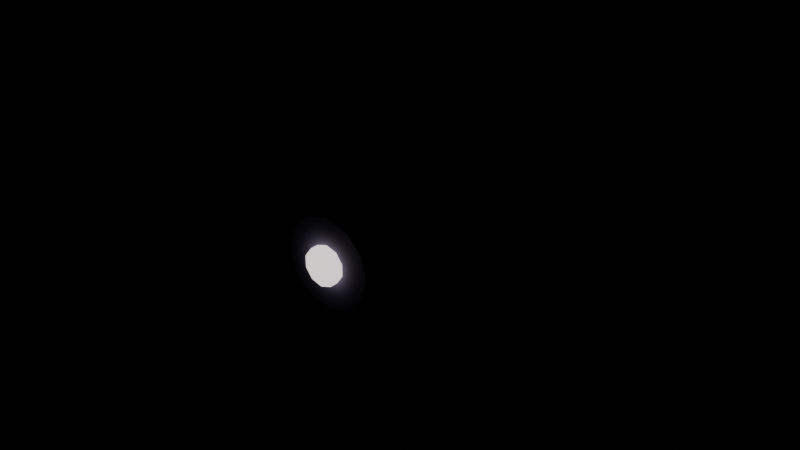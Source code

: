 # Source: drone.blend  (saved by Blender 5.3.31; exported with 4.5.12 LTS)
import bpy
from mathutils import Matrix  # noqa: F401  (used for matrix-valued properties, if any)

bpy.ops.wm.read_factory_settings(use_empty=True)
scene = bpy.context.scene
scene.name = 'Scene'

# ---- materials (node trees are filled in below, after node groups)
mat_coral = bpy.data.materials.new('Coral')
mat_coraldark = bpy.data.materials.new('CoralDark')
mat_ink = bpy.data.materials.new('Ink')
mat_eyeglow = bpy.data.materials.new('EyeGlow')
mat_rotorglass = bpy.data.materials.new('RotorGlass')
mat_rotorglass.surface_render_method = 'BLENDED'
mat_rotorglass.blend_method = 'BLEND'

# ---- material node trees
mat_coral.use_nodes = True; mat_coral.node_tree.nodes.clear()
_N = mat_coral.node_tree.nodes; _L = mat_coral.node_tree.links
n0 = _N.new('ShaderNodeBsdfPrincipled'); n0.name = 'Principled BSDF'; n0.location = (-200, 100)
n0.inputs[0].default_value = (1.0, 0.48, 0.42, 1.0)
n0.inputs[2].default_value = 0.7
n0.inputs[10].default_value = 0.005
n1 = _N.new('ShaderNodeOutputMaterial'); n1.name = 'Material Output'; n1.location = (200, 100)
_L.new(n0.outputs[0], n1.inputs[0])
n1.is_active_output = True
mat_coraldark.use_nodes = True; mat_coraldark.node_tree.nodes.clear()
_N = mat_coraldark.node_tree.nodes; _L = mat_coraldark.node_tree.links
n0 = _N.new('ShaderNodeBsdfPrincipled'); n0.name = 'Principled BSDF'; n0.location = (-200, 100)
n0.inputs[0].default_value = (0.7, 0.3, 0.28, 1.0)
n0.inputs[2].default_value = 0.7
n0.inputs[10].default_value = 0.005
n1 = _N.new('ShaderNodeOutputMaterial'); n1.name = 'Material Output'; n1.location = (200, 100)
_L.new(n0.outputs[0], n1.inputs[0])
n1.is_active_output = True
mat_ink.use_nodes = True; mat_ink.node_tree.nodes.clear()
_N = mat_ink.node_tree.nodes; _L = mat_ink.node_tree.links
n0 = _N.new('ShaderNodeBsdfPrincipled'); n0.name = 'Principled BSDF'; n0.location = (-200, 100)
n0.inputs[0].default_value = (0.17, 0.15, 0.25, 1.0)
n0.inputs[2].default_value = 0.7
n0.inputs[10].default_value = 0.005
n1 = _N.new('ShaderNodeOutputMaterial'); n1.name = 'Material Output'; n1.location = (200, 100)
_L.new(n0.outputs[0], n1.inputs[0])
n1.is_active_output = True
mat_eyeglow.use_nodes = True; mat_eyeglow.node_tree.nodes.clear()
_N = mat_eyeglow.node_tree.nodes; _L = mat_eyeglow.node_tree.links
n0 = _N.new('ShaderNodeBsdfPrincipled'); n0.name = 'Principled BSDF'; n0.location = (-200, 100)
n0.inputs[0].default_value = (1.0, 0.93, 0.93, 1.0)
n0.inputs[2].default_value = 0.7
n0.inputs[10].default_value = 0.005
n0.inputs[27].default_value = (1.0, 0.93, 0.93, 1.0)
n0.inputs[28].default_value = 1.2
n1 = _N.new('ShaderNodeOutputMaterial'); n1.name = 'Material Output'; n1.location = (200, 100)
_L.new(n0.outputs[0], n1.inputs[0])
n1.is_active_output = True
mat_rotorglass.use_nodes = True; mat_rotorglass.node_tree.nodes.clear()
_N = mat_rotorglass.node_tree.nodes; _L = mat_rotorglass.node_tree.links
n0 = _N.new('ShaderNodeBsdfPrincipled'); n0.name = 'Principled BSDF'; n0.location = (-200, 100)
n0.inputs[0].default_value = (1.0, 0.93, 0.93, 1.0)
n0.inputs[2].default_value = 0.7
n0.inputs[4].default_value = 0.55
n0.inputs[10].default_value = 0.005
n1 = _N.new('ShaderNodeOutputMaterial'); n1.name = 'Material Output'; n1.location = (200, 100)
_L.new(n0.outputs[0], n1.inputs[0])
n1.is_active_output = True

# ---- meshes
me_body = bpy.data.meshes.new('Body')
me_body.from_pydata([(-0.45, -0.35, -0.25), (-0.45, -0.35, 0.25), (-0.45, 0.35, -0.25), (-0.45, 0.35, 0.25), (0.45, -0.35, -0.25), (0.45, -0.35, 0.25), (0.45, 0.35, -0.25), (0.45, 0.35, 0.25)], [], [(0, 1, 3, 2), (2, 3, 7, 6), (6, 7, 5, 4), (4, 5, 1, 0), (2, 6, 4, 0), (7, 3, 1, 5)])
_uv = me_body.uv_layers.new(name='UVMap')
_uv.uv.foreach_set('vector', [0.375, 0.0, 0.625, 0.0, 0.625, 0.25, 0.375, 0.25, 0.375, 0.25, 0.625, 0.25, 0.625, 0.5, 0.375, 0.5, 0.375, 0.5, 0.625, 0.5, 0.625, 0.75, 0.375, 0.75, 0.375, 0.75, 0.625, 0.75, 0.625, 1.0, 0.375, 1.0, 0.125, 0.5, 0.375, 0.5, 0.375, 0.75, 0.125, 0.75, 0.625, 0.5, 0.875, 0.5, 0.875, 0.75, 0.625, 0.75])
me_body.materials.append(mat_coral)
me_body.update()
me_band = bpy.data.meshes.new('Band')
me_band.from_pydata([(-0.47, -0.37, -0.1), (-0.47, -0.37, 0.0), (-0.47, 0.37, -0.1), (-0.47, 0.37, 0.0), (0.47, -0.37, -0.1), (0.47, -0.37, 0.0), (0.47, 0.37, -0.1), (0.47, 0.37, 0.0)], [], [(0, 1, 3, 2), (2, 3, 7, 6), (6, 7, 5, 4), (4, 5, 1, 0), (2, 6, 4, 0), (7, 3, 1, 5)])
_uv = me_band.uv_layers.new(name='UVMap')
_uv.uv.foreach_set('vector', [0.375, 0.0, 0.625, 0.0, 0.625, 0.25, 0.375, 0.25, 0.375, 0.25, 0.625, 0.25, 0.625, 0.5, 0.375, 0.5, 0.375, 0.5, 0.625, 0.5, 0.625, 0.75, 0.375, 0.75, 0.375, 0.75, 0.625, 0.75, 0.625, 1.0, 0.375, 1.0, 0.125, 0.5, 0.375, 0.5, 0.375, 0.75, 0.125, 0.75, 0.625, 0.5, 0.875, 0.5, 0.875, 0.75, 0.625, 0.75])
me_band.materials.append(mat_coraldark)
me_band.update()
me_eye = bpy.data.meshes.new('Eye')
me_eye.from_pydata([(0.0, -0.32, 0.22), (0.0, -0.4, 0.22), (0.085, -0.32, 0.1972), (0.085, -0.4, 0.1972), (0.1472, -0.32, 0.135), (0.1472, -0.4, 0.135), (0.17, -0.32, 0.05), (0.17, -0.4, 0.05), (0.1472, -0.32, -0.035), (0.1472, -0.4, -0.035), (0.085, -0.32, -0.09722), (0.085, -0.4, -0.09722), (0.0, -0.32, -0.12), (0.0, -0.4, -0.12), (-0.085, -0.32, -0.09722), (-0.085, -0.4, -0.09722), (-0.1472, -0.32, -0.035), (-0.1472, -0.4, -0.035), (-0.17, -0.32, 0.05), (-0.17, -0.4, 0.05), (-0.1472, -0.32, 0.135), (-0.1472, -0.4, 0.135), (-0.085, -0.32, 0.1972), (-0.085, -0.4, 0.1972)], [], [(0, 1, 3, 2), (2, 3, 5, 4), (4, 5, 7, 6), (6, 7, 9, 8), (8, 9, 11, 10), (10, 11, 13, 12), (12, 13, 15, 14), (14, 15, 17, 16), (16, 17, 19, 18), (18, 19, 21, 20), (3, 1, 23, 21, 19, 17, 15, 13, 11, 9, 7, 5), (20, 21, 23, 22), (22, 23, 1, 0), (0, 2, 4, 6, 8, 10, 12, 14, 16, 18, 20, 22)])
_uv = me_eye.uv_layers.new(name='UVMap')
_uv.uv.foreach_set('vector', [1.0, 0.5, 1.0, 1.0, 0.9167, 1.0, 0.9167, 0.5, 0.9167, 0.5, 0.9167, 1.0, 0.8333, 1.0, 0.8333, 0.5, 0.8333, 0.5, 0.8333, 1.0, 0.75, 1.0, 0.75, 0.5, 0.75, 0.5, 0.75, 1.0, 0.6667, 1.0, 0.6667, 0.5, 0.6667, 0.5, 0.6667, 1.0, 0.5833, 1.0, 0.5833, 0.5, 0.5833, 0.5, 0.5833, 1.0, 0.5, 1.0, 0.5, 0.5, 0.5, 0.5, 0.5, 1.0, 0.4167, 1.0, 0.4167, 0.5, 0.4167, 0.5, 0.4167, 1.0, 0.3333, 1.0, 0.3333, 0.5, 0.3333, 0.5, 0.3333, 1.0, 0.25, 1.0, 0.25, 0.5, 0.25, 0.5, 0.25, 1.0, 0.1667, 1.0, 0.1667, 0.5, 0.37, 0.4578, 0.25, 0.49, 0.13, 0.4578, 0.04215, 0.37, 0.01, 0.25, 0.04215, 0.13, 0.13, 0.04215, 0.25, 0.01, 0.37, 0.04215, 0.4578, 0.13, 0.49, 0.25, 0.4578, 0.37, 0.1667, 0.5, 0.1667, 1.0, 0.08333, 1.0, 0.08333, 0.5, 0.08333, 0.5, 0.08333, 1.0, 7.451e-08, 1.0, 7.451e-08, 0.5, 0.75, 0.49, 0.87, 0.4578, 0.9578, 0.37, 0.99, 0.25, 0.9578, 0.13, 0.87, 0.04215, 0.75, 0.01, 0.63, 0.04215, 0.5422, 0.13, 0.51, 0.25, 0.5422, 0.37, 0.63, 0.4578])
me_eye.materials.append(mat_ink)
me_eye.update()
me_pupil = bpy.data.meshes.new('Pupil')
me_pupil.from_pydata([(0.0, -0.33, 0.12), (0.0, -0.43, 0.12), (0.04114, -0.33, 0.1066), (0.04114, -0.43, 0.1066), (0.06657, -0.33, 0.07163), (0.06657, -0.43, 0.07163), (0.06657, -0.33, 0.02837), (0.06657, -0.43, 0.02837), (0.04114, -0.33, -0.006631), (0.04114, -0.43, -0.006631), (0.0, -0.33, -0.02), (0.0, -0.43, -0.02), (-0.04114, -0.33, -0.006631), (-0.04114, -0.43, -0.006631), (-0.06657, -0.33, 0.02837), (-0.06657, -0.43, 0.02837), (-0.06657, -0.33, 0.07163), (-0.06657, -0.43, 0.07163), (-0.04114, -0.33, 0.1066), (-0.04114, -0.43, 0.1066)], [], [(0, 1, 3, 2), (2, 3, 5, 4), (4, 5, 7, 6), (6, 7, 9, 8), (8, 9, 11, 10), (10, 11, 13, 12), (12, 13, 15, 14), (14, 15, 17, 16), (3, 1, 19, 17, 15, 13, 11, 9, 7, 5), (16, 17, 19, 18), (18, 19, 1, 0), (0, 2, 4, 6, 8, 10, 12, 14, 16, 18)])
_uv = me_pupil.uv_layers.new(name='UVMap')
_uv.uv.foreach_set('vector', [1.0, 0.5, 1.0, 1.0, 0.9, 1.0, 0.9, 0.5, 0.9, 0.5, 0.9, 1.0, 0.8, 1.0, 0.8, 0.5, 0.8, 0.5, 0.8, 1.0, 0.7, 1.0, 0.7, 0.5, 0.7, 0.5, 0.7, 1.0, 0.6, 1.0, 0.6, 0.5, 0.6, 0.5, 0.6, 1.0, 0.5, 1.0, 0.5, 0.5, 0.5, 0.5, 0.5, 1.0, 0.4, 1.0, 0.4, 0.5, 0.4, 0.5, 0.4, 1.0, 0.3, 1.0, 0.3, 0.5, 0.3, 0.5, 0.3, 1.0, 0.2, 1.0, 0.2, 0.5, 0.3911, 0.4442, 0.25, 0.49, 0.1089, 0.4442, 0.02175, 0.3242, 0.02175, 0.1758, 0.1089, 0.05584, 0.25, 0.01, 0.3911, 0.05584, 0.4783, 0.1758, 0.4783, 0.3242, 0.2, 0.5, 0.2, 1.0, 0.1, 1.0, 0.1, 0.5, 0.1, 0.5, 0.1, 1.0, -7.451e-08, 1.0, -7.451e-08, 0.5, 0.75, 0.49, 0.8911, 0.4442, 0.9783, 0.3242, 0.9783, 0.1758, 0.8911, 0.05584, 0.75, 0.01, 0.6089, 0.05584, 0.5217, 0.1758, 0.5217, 0.3242, 0.6089, 0.4442])
me_pupil.materials.append(mat_eyeglow)
me_pupil.update()
me_arms = bpy.data.meshes.new('Arms')
me_arms.from_pydata([(-0.85, -0.04, 0.25), (-0.85, -0.04, 0.31), (-0.85, 0.04, 0.25), (-0.85, 0.04, 0.31), (-0.35, -0.04, 0.25), (-0.35, -0.04, 0.31), (-0.35, 0.04, 0.25), (-0.35, 0.04, 0.31), (0.35, -0.04, 0.25), (0.35, -0.04, 0.31), (0.35, 0.04, 0.25), (0.35, 0.04, 0.31), (0.85, -0.04, 0.25), (0.85, -0.04, 0.31), (0.85, 0.04, 0.25), (0.85, 0.04, 0.31)], [], [(0, 1, 3, 2), (2, 3, 7, 6), (6, 7, 5, 4), (4, 5, 1, 0), (2, 6, 4, 0), (7, 3, 1, 5), (8, 9, 11, 10), (10, 11, 15, 14), (14, 15, 13, 12), (12, 13, 9, 8), (10, 14, 12, 8), (15, 11, 9, 13)])
_uv = me_arms.uv_layers.new(name='UVMap')
_uv.uv.foreach_set('vector', [0.375, 0.0, 0.625, 0.0, 0.625, 0.25, 0.375, 0.25, 0.375, 0.25, 0.625, 0.25, 0.625, 0.5, 0.375, 0.5, 0.375, 0.5, 0.625, 0.5, 0.625, 0.75, 0.375, 0.75, 0.375, 0.75, 0.625, 0.75, 0.625, 1.0, 0.375, 1.0, 0.125, 0.5, 0.375, 0.5, 0.375, 0.75, 0.125, 0.75, 0.625, 0.5, 0.875, 0.5, 0.875, 0.75, 0.625, 0.75, 0.375, 0.0, 0.625, 0.0, 0.625, 0.25, 0.375, 0.25, 0.375, 0.25, 0.625, 0.25, 0.625, 0.5, 0.375, 0.5, 0.375, 0.5, 0.625, 0.5, 0.625, 0.75, 0.375, 0.75, 0.375, 0.75, 0.625, 0.75, 0.625, 1.0, 0.375, 1.0, 0.125, 0.5, 0.375, 0.5, 0.375, 0.75, 0.125, 0.75, 0.625, 0.5, 0.875, 0.5, 0.875, 0.75, 0.625, 0.75])
me_arms.materials.append(mat_coraldark)
me_arms.update()
me_rotors = bpy.data.meshes.new('Rotors')
me_rotors.from_pydata([(-0.82, 0.26, 0.315), (-0.82, 0.26, 0.345), (-0.69, 0.2252, 0.315), (-0.69, 0.2252, 0.345), (-0.5948, 0.13, 0.315), (-0.5948, 0.13, 0.345), (-0.56, 0.0, 0.315), (-0.56, 0.0, 0.345), (-0.5948, -0.13, 0.315), (-0.5948, -0.13, 0.345), (-0.69, -0.2252, 0.315), (-0.69, -0.2252, 0.345), (-0.82, -0.26, 0.315), (-0.82, -0.26, 0.345), (-0.95, -0.2252, 0.315), (-0.95, -0.2252, 0.345), (-1.045, -0.13, 0.315), (-1.045, -0.13, 0.345), (-1.08, 0.0, 0.315), (-1.08, 0.0, 0.345), (-1.045, 0.13, 0.315), (-1.045, 0.13, 0.345), (-0.95, 0.2252, 0.315), (-0.95, 0.2252, 0.345), (0.82, 0.26, 0.315), (0.82, 0.26, 0.345), (0.95, 0.2252, 0.315), (0.95, 0.2252, 0.345), (1.045, 0.13, 0.315), (1.045, 0.13, 0.345), (1.08, 0.0, 0.315), (1.08, 0.0, 0.345), (1.045, -0.13, 0.315), (1.045, -0.13, 0.345), (0.95, -0.2252, 0.315), (0.95, -0.2252, 0.345), (0.82, -0.26, 0.315), (0.82, -0.26, 0.345), (0.69, -0.2252, 0.315), (0.69, -0.2252, 0.345), (0.5948, -0.13, 0.315), (0.5948, -0.13, 0.345), (0.56, 0.0, 0.315), (0.56, 0.0, 0.345), (0.5948, 0.13, 0.315), (0.5948, 0.13, 0.345), (0.69, 0.2252, 0.315), (0.69, 0.2252, 0.345)], [], [(0, 1, 3, 2), (2, 3, 5, 4), (4, 5, 7, 6), (6, 7, 9, 8), (8, 9, 11, 10), (10, 11, 13, 12), (12, 13, 15, 14), (14, 15, 17, 16), (16, 17, 19, 18), (18, 19, 21, 20), (3, 1, 23, 21, 19, 17, 15, 13, 11, 9, 7, 5), (20, 21, 23, 22), (22, 23, 1, 0), (0, 2, 4, 6, 8, 10, 12, 14, 16, 18, 20, 22), (24, 25, 27, 26), (26, 27, 29, 28), (28, 29, 31, 30), (30, 31, 33, 32), (32, 33, 35, 34), (34, 35, 37, 36), (36, 37, 39, 38), (38, 39, 41, 40), (40, 41, 43, 42), (42, 43, 45, 44), (27, 25, 47, 45, 43, 41, 39, 37, 35, 33, 31, 29), (44, 45, 47, 46), (46, 47, 25, 24), (24, 26, 28, 30, 32, 34, 36, 38, 40, 42, 44, 46)])
_uv = me_rotors.uv_layers.new(name='UVMap')
_uv.uv.foreach_set('vector', [1.0, 0.5, 1.0, 1.0, 0.9167, 1.0, 0.9167, 0.5, 0.9167, 0.5, 0.9167, 1.0, 0.8333, 1.0, 0.8333, 0.5, 0.8333, 0.5, 0.8333, 1.0, 0.75, 1.0, 0.75, 0.5, 0.75, 0.5, 0.75, 1.0, 0.6667, 1.0, 0.6667, 0.5, 0.6667, 0.5, 0.6667, 1.0, 0.5833, 1.0, 0.5833, 0.5, 0.5833, 0.5, 0.5833, 1.0, 0.5, 1.0, 0.5, 0.5, 0.5, 0.5, 0.5, 1.0, 0.4167, 1.0, 0.4167, 0.5, 0.4167, 0.5, 0.4167, 1.0, 0.3333, 1.0, 0.3333, 0.5, 0.3333, 0.5, 0.3333, 1.0, 0.25, 1.0, 0.25, 0.5, 0.25, 0.5, 0.25, 1.0, 0.1667, 1.0, 0.1667, 0.5, 0.37, 0.4578, 0.25, 0.49, 0.13, 0.4578, 0.04215, 0.37, 0.01, 0.25, 0.04215, 0.13, 0.13, 0.04215, 0.25, 0.01, 0.37, 0.04215, 0.4578, 0.13, 0.49, 0.25, 0.4578, 0.37, 0.1667, 0.5, 0.1667, 1.0, 0.08333, 1.0, 0.08333, 0.5, 0.08333, 0.5, 0.08333, 1.0, 7.451e-08, 1.0, 7.451e-08, 0.5, 0.75, 0.49, 0.87, 0.4578, 0.9578, 0.37, 0.99, 0.25, 0.9578, 0.13, 0.87, 0.04215, 0.75, 0.01, 0.63, 0.04215, 0.5422, 0.13, 0.51, 0.25, 0.5422, 0.37, 0.63, 0.4578, 1.0, 0.5, 1.0, 1.0, 0.9167, 1.0, 0.9167, 0.5, 0.9167, 0.5, 0.9167, 1.0, 0.8333, 1.0, 0.8333, 0.5, 0.8333, 0.5, 0.8333, 1.0, 0.75, 1.0, 0.75, 0.5, 0.75, 0.5, 0.75, 1.0, 0.6667, 1.0, 0.6667, 0.5, 0.6667, 0.5, 0.6667, 1.0, 0.5833, 1.0, 0.5833, 0.5, 0.5833, 0.5, 0.5833, 1.0, 0.5, 1.0, 0.5, 0.5, 0.5, 0.5, 0.5, 1.0, 0.4167, 1.0, 0.4167, 0.5, 0.4167, 0.5, 0.4167, 1.0, 0.3333, 1.0, 0.3333, 0.5, 0.3333, 0.5, 0.3333, 1.0, 0.25, 1.0, 0.25, 0.5, 0.25, 0.5, 0.25, 1.0, 0.1667, 1.0, 0.1667, 0.5, 0.37, 0.4578, 0.25, 0.49, 0.13, 0.4578, 0.04215, 0.37, 0.01, 0.25, 0.04215, 0.13, 0.13, 0.04215, 0.25, 0.01, 0.37, 0.04215, 0.4578, 0.13, 0.49, 0.25, 0.4578, 0.37, 0.1667, 0.5, 0.1667, 1.0, 0.08333, 1.0, 0.08333, 0.5, 0.08333, 0.5, 0.08333, 1.0, 7.451e-08, 1.0, 7.451e-08, 0.5, 0.75, 0.49, 0.87, 0.4578, 0.9578, 0.37, 0.99, 0.25, 0.9578, 0.13, 0.87, 0.04215, 0.75, 0.01, 0.63, 0.04215, 0.5422, 0.13, 0.51, 0.25, 0.5422, 0.37, 0.63, 0.4578])
me_rotors.materials.append(mat_rotorglass)
me_rotors.update()

# ---- objects
ob_body = bpy.data.objects.new('Body', me_body)
ob_band = bpy.data.objects.new('Band', me_band)
ob_eye = bpy.data.objects.new('Eye', me_eye)
ob_pupil = bpy.data.objects.new('Pupil', me_pupil)
ob_arms = bpy.data.objects.new('Arms', me_arms)
ob_rotors = bpy.data.objects.new('Rotors', me_rotors)

# ---- transforms, parenting, visibility, modifiers, constraints
ob_body.location = (0.0, 0.0, 0.0)
_m = ob_body.modifiers.new('Bevel', 'BEVEL')
_m.width = 0.12
_m.width_pct = 0.12
_m.segments = 2
ob_band.location = (0.0, 0.0, 0.0)
_m = ob_band.modifiers.new('Bevel', 'BEVEL')
_m.width = 0.03
_m.width_pct = 0.03
_m.segments = 2
ob_eye.location = (0.0, 0.0, 0.0)
ob_pupil.location = (0.0, 0.0, 0.0)
ob_arms.location = (0.0, 0.0, 0.0)
ob_rotors.location = (0.0, 0.0, 0.0)

# ---- collection membership
scene.collection.objects.link(ob_body)
scene.collection.objects.link(ob_band)
scene.collection.objects.link(ob_eye)
scene.collection.objects.link(ob_pupil)
scene.collection.objects.link(ob_arms)
scene.collection.objects.link(ob_rotors)

# ---- scene / render settings (as saved in the file)
scene.frame_start = 1; scene.frame_end = 250; scene.frame_set(1)
scene.render.engine = 'BLENDER_EEVEE_NEXT'
scene.render.bake_bias = 0.0
scene.render.bake_samples = 0
scene.render.compositor_device = 'GPU'
scene.eevee.use_volume_custom_range = False
scene.eevee.fast_gi_thickness_near = 0.1
scene.eevee.fast_gi_thickness_far = 0.0
scene.eevee.ray_tracing_options.screen_trace_thickness = 0.1
bpy.context.view_layer.update()

# ---- added for rendering (the .blend has no active camera): camera
cam_auto = bpy.data.cameras.new('AutoCamera')
cam_auto.lens = 50.0
cam_auto.sensor_width = 36.0
cam_auto.clip_end = 1000.0
ob_auto_camera = bpy.data.objects.new('AutoCamera', cam_auto)
scene.collection.objects.link(ob_auto_camera)
ob_auto_camera.location = (2.20111, -2.67133, 1.80838)
ob_auto_camera.rotation_euler = (1.09748, -7.21219e-08, 0.694738)
scene.camera = ob_auto_camera
bpy.context.view_layer.update()
